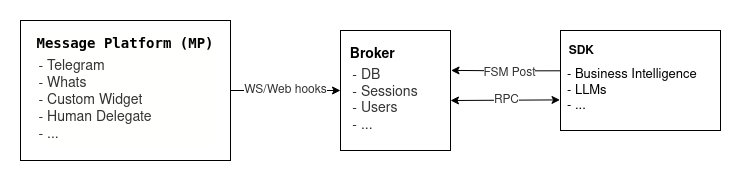

The diagram above was exported from draw.io. Its source (the exported page's mxGraphModel, read from the mxfile embedded in the PNG):
<mxGraphModel dx="1602" dy="1076" grid="1" gridSize="10" guides="1" tooltips="1" connect="1" arrows="1" fold="1" page="1" pageScale="1" pageWidth="850" pageHeight="1100" math="0" shadow="0">
  <root>
    <mxCell id="0" />
    <mxCell id="1" parent="0" />
    <mxCell id="ha7LBTiA4oP7dmNve1Zd-5" value="&lt;div style=&quot;font-size: 12px;&quot;&gt;WS/Web hooks&lt;/div&gt;" style="edgeStyle=orthogonalEdgeStyle;rounded=0;orthogonalLoop=1;jettySize=auto;html=1;entryX=0;entryY=0.5;entryDx=0;entryDy=0;fontSize=13;fontColor=#333333;" edge="1" parent="1" source="ha7LBTiA4oP7dmNve1Zd-1" target="ha7LBTiA4oP7dmNve1Zd-2">
      <mxGeometry relative="1" as="geometry" />
    </mxCell>
    <mxCell id="ha7LBTiA4oP7dmNve1Zd-1" value="&lt;div style=&quot;color: rgb(0, 0, 0); background-color: rgb(255, 255, 254); font-family: &amp;quot;Droid Sans Mono&amp;quot;, &amp;quot;monospace&amp;quot;, monospace; font-weight: normal; line-height: 19px; font-size: 14px;&quot;&gt;&lt;div&gt;&lt;b&gt;Message Platform (MP)&lt;/b&gt;&lt;/div&gt;&lt;div&gt;&lt;br&gt;&lt;/div&gt;&lt;div&gt;&lt;br&gt;&lt;/div&gt;&lt;div&gt;&lt;br&gt;&lt;/div&gt;&lt;div&gt;&lt;br&gt;&lt;/div&gt;&lt;div&gt;&lt;br&gt;&lt;/div&gt;&lt;/div&gt;" style="rounded=0;whiteSpace=wrap;html=1;" vertex="1" parent="1">
      <mxGeometry x="30" y="280" width="210" height="140" as="geometry" />
    </mxCell>
    <mxCell id="ha7LBTiA4oP7dmNve1Zd-2" value="&lt;div align=&quot;left&quot;&gt;&lt;b&gt;&lt;font style=&quot;font-size: 14px;&quot;&gt;&amp;nbsp; Broker&lt;/font&gt;&lt;/b&gt;&lt;/div&gt;&lt;div align=&quot;left&quot;&gt;&lt;br&gt;&lt;/div&gt;&lt;div align=&quot;left&quot;&gt;&lt;br&gt;&lt;/div&gt;&lt;div align=&quot;left&quot;&gt;&lt;br&gt;&lt;/div&gt;&lt;div align=&quot;left&quot;&gt;&lt;br&gt;&lt;br&gt;&lt;/div&gt;" style="rounded=0;whiteSpace=wrap;html=1;align=left;" vertex="1" parent="1">
      <mxGeometry x="350" y="290" width="110" height="120" as="geometry" />
    </mxCell>
    <mxCell id="ha7LBTiA4oP7dmNve1Zd-8" style="edgeStyle=orthogonalEdgeStyle;rounded=0;orthogonalLoop=1;jettySize=auto;html=1;exitX=0.001;exitY=0.403;exitDx=0;exitDy=0;fontSize=14;fontColor=#333333;entryX=1.004;entryY=0.199;entryDx=0;entryDy=0;exitPerimeter=0;entryPerimeter=0;" edge="1" parent="1" source="ha7LBTiA4oP7dmNve1Zd-3" target="ha7LBTiA4oP7dmNve1Zd-7">
      <mxGeometry relative="1" as="geometry">
        <mxPoint x="480" y="335" as="targetPoint" />
      </mxGeometry>
    </mxCell>
    <mxCell id="ha7LBTiA4oP7dmNve1Zd-19" value="&lt;font style=&quot;font-size: 12px;&quot;&gt;FSM Post&lt;/font&gt;" style="edgeLabel;html=1;align=center;verticalAlign=middle;resizable=0;points=[];fontSize=13;fontColor=#333333;" vertex="1" connectable="0" parent="ha7LBTiA4oP7dmNve1Zd-8">
      <mxGeometry x="-0.0574" y="1" relative="1" as="geometry">
        <mxPoint as="offset" />
      </mxGeometry>
    </mxCell>
    <mxCell id="ha7LBTiA4oP7dmNve1Zd-3" value="&lt;div align=&quot;left&quot;&gt;&lt;b&gt;&amp;nbsp; SDK&lt;/b&gt;&lt;/div&gt;&lt;div align=&quot;left&quot;&gt;&lt;b&gt;&lt;br&gt;&lt;/b&gt;&lt;/div&gt;&lt;div align=&quot;left&quot;&gt;&lt;b&gt;&lt;br&gt;&lt;/b&gt;&lt;/div&gt;&lt;div align=&quot;left&quot;&gt;&lt;b&gt;&lt;br&gt;&lt;/b&gt;&lt;/div&gt;&lt;div align=&quot;left&quot;&gt;&lt;b&gt;&lt;br&gt;&lt;/b&gt;&lt;/div&gt;" style="rounded=0;whiteSpace=wrap;html=1;align=left;" vertex="1" parent="1">
      <mxGeometry x="570" y="290" width="160" height="100" as="geometry" />
    </mxCell>
    <mxCell id="ha7LBTiA4oP7dmNve1Zd-4" value="&lt;div align=&quot;left&quot;&gt;&lt;font color=&quot;#333333&quot;&gt;- Telegram&lt;/font&gt;&lt;/div&gt;&lt;div align=&quot;left&quot;&gt;&lt;font color=&quot;#333333&quot;&gt;- Whats&lt;br&gt;- Custom Widget&lt;/font&gt;&lt;/div&gt;&lt;div align=&quot;left&quot;&gt;&lt;font color=&quot;#333333&quot;&gt;- Human Delegate&lt;br&gt;- ...&lt;/font&gt;&lt;/div&gt;" style="text;html=1;strokeColor=none;fillColor=none;align=center;verticalAlign=middle;whiteSpace=wrap;rounded=0;fontSize=14;" vertex="1" parent="1">
      <mxGeometry x="40" y="310" width="130" height="100" as="geometry" />
    </mxCell>
    <mxCell id="ha7LBTiA4oP7dmNve1Zd-7" value="&lt;div align=&quot;left&quot;&gt;&lt;font color=&quot;#333333&quot;&gt;- DB&lt;/font&gt;&lt;/div&gt;&lt;div align=&quot;left&quot;&gt;&lt;font color=&quot;#333333&quot;&gt;- Sessions&lt;br&gt;- Users&lt;/font&gt;&lt;/div&gt;&lt;div align=&quot;left&quot;&gt;&lt;font color=&quot;#333333&quot;&gt;- ...&lt;br&gt;&lt;/font&gt;&lt;/div&gt;" style="text;html=1;strokeColor=none;fillColor=none;align=center;verticalAlign=middle;whiteSpace=wrap;rounded=0;fontSize=14;" vertex="1" parent="1">
      <mxGeometry x="330" y="310" width="130" height="100" as="geometry" />
    </mxCell>
    <mxCell id="ha7LBTiA4oP7dmNve1Zd-11" value="" style="endArrow=classic;startArrow=classic;html=1;rounded=0;fontSize=14;fontColor=#333333;entryX=-0.003;entryY=0.694;entryDx=0;entryDy=0;entryPerimeter=0;exitX=1;exitY=0.5;exitDx=0;exitDy=0;" edge="1" parent="1" source="ha7LBTiA4oP7dmNve1Zd-7" target="ha7LBTiA4oP7dmNve1Zd-3">
      <mxGeometry width="50" height="50" relative="1" as="geometry">
        <mxPoint x="490" y="360" as="sourcePoint" />
        <mxPoint x="610" y="360" as="targetPoint" />
        <Array as="points" />
      </mxGeometry>
    </mxCell>
    <mxCell id="ha7LBTiA4oP7dmNve1Zd-14" value="&lt;div&gt;RPC&lt;/div&gt;" style="edgeLabel;html=1;align=center;verticalAlign=middle;resizable=0;points=[];fontSize=12;fontColor=#333333;" vertex="1" connectable="0" parent="ha7LBTiA4oP7dmNve1Zd-11">
      <mxGeometry x="-0.0565" relative="1" as="geometry">
        <mxPoint x="4" as="offset" />
      </mxGeometry>
    </mxCell>
    <mxCell id="ha7LBTiA4oP7dmNve1Zd-16" value="&lt;div style=&quot;font-size: 13px;&quot; align=&quot;left&quot;&gt;&lt;font style=&quot;font-size: 13px;&quot;&gt;- Business Intelligence&lt;/font&gt;&lt;/div&gt;&lt;div style=&quot;font-size: 13px;&quot; align=&quot;left&quot;&gt;&lt;font style=&quot;font-size: 13px;&quot;&gt;- LLMs&lt;/font&gt;&lt;/div&gt;&lt;div style=&quot;font-size: 13px;&quot; align=&quot;left&quot;&gt;&lt;font style=&quot;font-size: 13px;&quot;&gt;- ...&lt;/font&gt;&lt;/div&gt;" style="text;html=1;strokeColor=none;fillColor=none;align=left;verticalAlign=middle;whiteSpace=wrap;rounded=0;fontSize=14;" vertex="1" parent="1">
      <mxGeometry x="575" y="305" width="150" height="90" as="geometry" />
    </mxCell>
  </root>
</mxGraphModel>